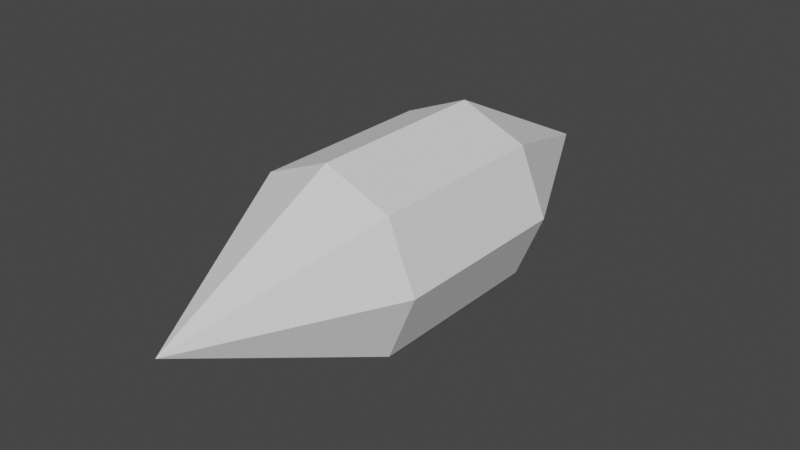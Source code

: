 # Source: Projectile.blend  (saved by Blender 2.82.7; exported with 4.5.12 LTS)
import bpy
from mathutils import Matrix  # noqa: F401  (used for matrix-valued properties, if any)

bpy.ops.wm.read_factory_settings(use_empty=True)
scene = bpy.context.scene
scene.name = 'Scene'

# ---- collections
col_collection = bpy.data.collections.new('Collection'); scene.collection.children.link(col_collection)

# ---- world
world_world = bpy.data.worlds.new('World'); scene.world = world_world
world_world.use_nodes = True; world_world.node_tree.nodes.clear()
_N = world_world.node_tree.nodes; _L = world_world.node_tree.links
n0 = _N.new('ShaderNodeOutputWorld'); n0.name = 'World Output'; n0.location = (300, 300)
n1 = _N.new('ShaderNodeBackground'); n1.name = 'Background'; n1.location = (10, 300)
n1.inputs[0].default_value = (0.05088, 0.05088, 0.05088, 1.0)
_L.new(n1.outputs[0], n0.inputs[0])
n0.is_active_output = True
world_world.color = (0.05088, 0.05088, 0.05088)
world_world.use_sun_shadow = False
world_world.sun_shadow_jitter_overblur = 0.0

# ---- meshes
me_icosphere = bpy.data.meshes.new('Icosphere')
me_icosphere.from_pydata([(-5.215e-08, -3.0, -5.215e-08), (-5.96e-08, 3.0, 1.118e-07), (-3.553e-15, 1.0, 1.0), (-3.553e-15, -1.0, 1.0), (0.7071, 1.0, 0.7071), (0.7071, -1.0, 0.7071), (1.0, 1.0, 0.0), (1.0, -1.0, -1.192e-07), (0.7071, 1.0, -0.7071), (0.7071, -1.0, -0.7071), (-8.742e-08, 1.0, -1.0), (-8.742e-08, -1.0, -1.0), (-0.7071, 1.0, -0.7071), (-0.7071, -1.0, -0.7071), (-1.0, 1.0, 0.0), (-1.0, -1.0, 0.0), (-0.7071, 1.0, 0.7071), (-0.7071, -1.0, 0.7071)], [], [(14, 16, 1), (3, 17, 0), (2, 3, 5, 4), (8, 10, 1), (11, 9, 0), (4, 5, 7, 6), (6, 8, 1), (17, 15, 0), (6, 7, 9, 8), (16, 2, 1), (9, 7, 0), (8, 9, 11, 10), (12, 14, 1), (5, 3, 0), (10, 11, 13, 12), (4, 6, 1), (15, 13, 0), (12, 13, 15, 14), (7, 5, 0), (2, 4, 1), (14, 15, 17, 16), (13, 11, 0), (16, 17, 3, 2), (10, 12, 1)])
_uv = me_icosphere.uv_layers.new(name='UVMap')
_uv.uv.foreach_set('vector', [0.7257, 0.997, 0.7257, 0.8474, 0.995, 0.5012, 0.2719, 0.7193, 0.2719, 0.8466, 0.002608, 0.4988, 0.7257, 0.72, 0.2719, 0.7193, 0.2719, 0.6061, 0.7257, 0.6067, 0.7257, 0.3939, 0.7257, 0.2807, 0.995, 0.5012, 0.2719, 0.28, 0.2719, 0.3933, 0.002608, 0.4988, 0.7257, 0.6067, 0.2719, 0.6061, 0.2719, 0.4997, 0.7257, 0.5003, 0.7257, 0.5003, 0.7257, 0.3939, 0.995, 0.5012, 0.2719, 0.8466, 0.2719, 0.996, 0.002608, 0.4988, 0.7257, 0.5003, 0.2719, 0.4997, 0.2719, 0.3933, 0.7257, 0.3939, 0.7257, 0.8474, 0.7257, 0.72, 0.995, 0.5012, 0.2719, 0.3933, 0.2719, 0.4997, 0.002608, 0.4988, 0.7257, 0.3939, 0.2719, 0.3933, 0.2719, 0.28, 0.7257, 0.2807, 0.7257, 0.1534, 0.7257, 0.003986, 0.995, 0.5012, 0.2719, 0.6061, 0.2719, 0.7193, 0.002608, 0.4988, 0.7257, 0.2807, 0.2719, 0.28, 0.2719, 0.1526, 0.7257, 0.1534, 0.7257, 0.6067, 0.7257, 0.5003, 0.995, 0.5012, 0.2719, 0.002961, 0.2719, 0.1526, 0.002608, 0.4988, 0.7257, 0.1534, 0.2719, 0.1526, 0.2719, 0.002961, 0.7257, 0.003986, 0.2719, 0.4997, 0.2719, 0.6061, 0.002608, 0.4988, 0.7257, 0.72, 0.7257, 0.6067, 0.995, 0.5012, 0.7257, 0.997, 0.2719, 0.996, 0.2719, 0.8466, 0.7257, 0.8474, 0.2719, 0.1526, 0.2719, 0.28, 0.002608, 0.4988, 0.7257, 0.8474, 0.2719, 0.8466, 0.2719, 0.7193, 0.7257, 0.72, 0.7257, 0.2807, 0.7257, 0.1534, 0.995, 0.5012])
me_icosphere.use_remesh_fix_poles = True
me_icosphere.use_remesh_preserve_attributes = False
me_icosphere.use_mirror_vertex_groups = False
me_icosphere.update()

# ---- objects
ob_icosphere = bpy.data.objects.new('Icosphere', me_icosphere)

# ---- transforms, parenting, visibility, modifiers, constraints
ob_icosphere.location = (0.0, 0.0, 0.0)
ob_icosphere.lineart.crease_threshold = 0.0

# ---- collection membership
col_collection.objects.link(ob_icosphere)

# ---- scene / render settings (as saved in the file)
scene.frame_start = 1; scene.frame_end = 250; scene.frame_set(1)
scene.render.engine = 'BLENDER_EEVEE_NEXT'
scene.cycles.use_denoising = False
scene.cycles.samples = 128
scene.cycles.sampling_pattern = 'TABULATED_SOBOL'
scene.cycles.use_adaptive_sampling = False
scene.cycles.use_light_tree = False
scene.view_settings.view_transform = 'Filmic'
bpy.context.view_layer.update()

# ---- added for rendering (the .blend has no active camera and no usable light): camera, sun
cam_auto = bpy.data.cameras.new('AutoCamera')
cam_auto.lens = 50.0
cam_auto.sensor_width = 36.0
cam_auto.clip_end = 1000.0
ob_auto_camera = bpy.data.objects.new('AutoCamera', cam_auto)
scene.collection.objects.link(ob_auto_camera)
ob_auto_camera.location = (6.13725, -7.3647, 4.9098)
ob_auto_camera.rotation_euler = (1.09748, -7.21219e-08, 0.694738)
scene.camera = ob_auto_camera
light_auto_sun = bpy.data.lights.new('AutoSun', 'SUN')
light_auto_sun.energy = 3.0
light_auto_sun.angle = 0.0523599
ob_auto_sun = bpy.data.objects.new('AutoSun', light_auto_sun)
scene.collection.objects.link(ob_auto_sun)
ob_auto_sun.rotation_euler = (0.872665, 0.174533, 0.523599)
bpy.context.view_layer.update()
